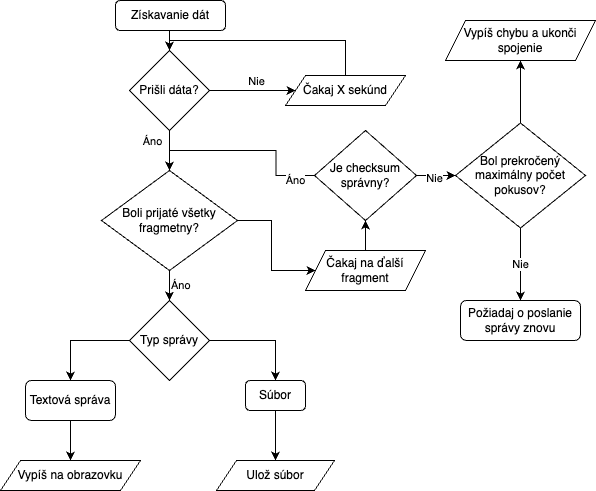

The diagram above was exported from draw.io. Its source (the exported page's mxGraphModel, read from the mxfile embedded in the PNG):
<mxGraphModel dx="1026" dy="583" grid="1" gridSize="10" guides="1" tooltips="1" connect="1" arrows="1" fold="1" page="1" pageScale="1" pageWidth="827" pageHeight="1169" math="0" shadow="0">
  <root>
    <mxCell id="0" />
    <mxCell id="1" parent="0" />
    <mxCell id="dbUe_VVuPq72PE2s_Wyf-6" style="edgeStyle=orthogonalEdgeStyle;rounded=0;orthogonalLoop=1;jettySize=auto;html=1;exitX=0.5;exitY=1;exitDx=0;exitDy=0;entryX=0.5;entryY=0;entryDx=0;entryDy=0;" edge="1" parent="1" source="dbUe_VVuPq72PE2s_Wyf-1" target="dbUe_VVuPq72PE2s_Wyf-2">
      <mxGeometry relative="1" as="geometry" />
    </mxCell>
    <mxCell id="dbUe_VVuPq72PE2s_Wyf-1" value="Získavanie dát" style="rounded=1;whiteSpace=wrap;html=1;" vertex="1" parent="1">
      <mxGeometry x="320" y="10" width="110" height="30" as="geometry" />
    </mxCell>
    <mxCell id="dbUe_VVuPq72PE2s_Wyf-5" style="edgeStyle=orthogonalEdgeStyle;rounded=0;orthogonalLoop=1;jettySize=auto;html=1;exitX=1;exitY=0.5;exitDx=0;exitDy=0;entryX=0;entryY=0.5;entryDx=0;entryDy=0;" edge="1" parent="1" source="dbUe_VVuPq72PE2s_Wyf-2" target="dbUe_VVuPq72PE2s_Wyf-3">
      <mxGeometry relative="1" as="geometry" />
    </mxCell>
    <mxCell id="dbUe_VVuPq72PE2s_Wyf-18" value="Nie" style="edgeLabel;html=1;align=center;verticalAlign=middle;resizable=0;points=[];" vertex="1" connectable="0" parent="dbUe_VVuPq72PE2s_Wyf-5">
      <mxGeometry x="0.0698" y="-2" relative="1" as="geometry">
        <mxPoint y="-12" as="offset" />
      </mxGeometry>
    </mxCell>
    <mxCell id="dbUe_VVuPq72PE2s_Wyf-9" style="edgeStyle=orthogonalEdgeStyle;rounded=0;orthogonalLoop=1;jettySize=auto;html=1;exitX=0.5;exitY=1;exitDx=0;exitDy=0;entryX=0.5;entryY=0;entryDx=0;entryDy=0;" edge="1" parent="1" source="dbUe_VVuPq72PE2s_Wyf-2" target="dbUe_VVuPq72PE2s_Wyf-8">
      <mxGeometry relative="1" as="geometry" />
    </mxCell>
    <mxCell id="dbUe_VVuPq72PE2s_Wyf-19" value="Áno" style="edgeLabel;html=1;align=center;verticalAlign=middle;resizable=0;points=[];" vertex="1" connectable="0" parent="dbUe_VVuPq72PE2s_Wyf-9">
      <mxGeometry x="-0.2" relative="1" as="geometry">
        <mxPoint x="-18" y="-6" as="offset" />
      </mxGeometry>
    </mxCell>
    <mxCell id="dbUe_VVuPq72PE2s_Wyf-2" value="Prišli dáta?" style="rhombus;whiteSpace=wrap;html=1;" vertex="1" parent="1">
      <mxGeometry x="334" y="60" width="80" height="80" as="geometry" />
    </mxCell>
    <mxCell id="dbUe_VVuPq72PE2s_Wyf-7" style="edgeStyle=orthogonalEdgeStyle;rounded=0;orthogonalLoop=1;jettySize=auto;html=1;exitX=0.5;exitY=0;exitDx=0;exitDy=0;entryX=0.5;entryY=0;entryDx=0;entryDy=0;" edge="1" parent="1" source="dbUe_VVuPq72PE2s_Wyf-3" target="dbUe_VVuPq72PE2s_Wyf-2">
      <mxGeometry relative="1" as="geometry">
        <Array as="points">
          <mxPoint x="550" y="50" />
          <mxPoint x="374" y="50" />
        </Array>
      </mxGeometry>
    </mxCell>
    <mxCell id="dbUe_VVuPq72PE2s_Wyf-3" value="Čakaj X sekúnd" style="shape=parallelogram;perimeter=parallelogramPerimeter;whiteSpace=wrap;html=1;fixedSize=1;" vertex="1" parent="1">
      <mxGeometry x="490" y="85" width="120" height="30" as="geometry" />
    </mxCell>
    <mxCell id="dbUe_VVuPq72PE2s_Wyf-11" value="Áno" style="edgeStyle=orthogonalEdgeStyle;rounded=0;orthogonalLoop=1;jettySize=auto;html=1;exitX=0.5;exitY=1;exitDx=0;exitDy=0;entryX=0.5;entryY=0;entryDx=0;entryDy=0;align=left;" edge="1" parent="1" source="dbUe_VVuPq72PE2s_Wyf-8" target="dbUe_VVuPq72PE2s_Wyf-10">
      <mxGeometry relative="1" as="geometry">
        <mxPoint as="offset" />
      </mxGeometry>
    </mxCell>
    <mxCell id="dbUe_VVuPq72PE2s_Wyf-20" style="edgeStyle=orthogonalEdgeStyle;rounded=0;orthogonalLoop=1;jettySize=auto;html=1;exitX=1;exitY=0.5;exitDx=0;exitDy=0;" edge="1" parent="1" source="dbUe_VVuPq72PE2s_Wyf-8" target="dbUe_VVuPq72PE2s_Wyf-17">
      <mxGeometry relative="1" as="geometry" />
    </mxCell>
    <mxCell id="dbUe_VVuPq72PE2s_Wyf-8" value="Boli prijaté všetky fragmetny?" style="rhombus;whiteSpace=wrap;html=1;" vertex="1" parent="1">
      <mxGeometry x="306" y="180" width="136" height="100" as="geometry" />
    </mxCell>
    <mxCell id="dbUe_VVuPq72PE2s_Wyf-28" style="edgeStyle=orthogonalEdgeStyle;rounded=0;orthogonalLoop=1;jettySize=auto;html=1;exitX=0;exitY=0.5;exitDx=0;exitDy=0;entryX=0.5;entryY=0;entryDx=0;entryDy=0;" edge="1" parent="1" source="dbUe_VVuPq72PE2s_Wyf-10" target="dbUe_VVuPq72PE2s_Wyf-27">
      <mxGeometry relative="1" as="geometry" />
    </mxCell>
    <mxCell id="dbUe_VVuPq72PE2s_Wyf-31" style="edgeStyle=orthogonalEdgeStyle;rounded=0;orthogonalLoop=1;jettySize=auto;html=1;exitX=1;exitY=0.5;exitDx=0;exitDy=0;entryX=0.5;entryY=0;entryDx=0;entryDy=0;" edge="1" parent="1" source="dbUe_VVuPq72PE2s_Wyf-10" target="dbUe_VVuPq72PE2s_Wyf-30">
      <mxGeometry relative="1" as="geometry" />
    </mxCell>
    <mxCell id="dbUe_VVuPq72PE2s_Wyf-10" value="Typ správy" style="rhombus;whiteSpace=wrap;html=1;" vertex="1" parent="1">
      <mxGeometry x="334" y="310" width="80" height="80" as="geometry" />
    </mxCell>
    <mxCell id="dbUe_VVuPq72PE2s_Wyf-12" value="Vypíš na obrazovku" style="shape=parallelogram;perimeter=parallelogramPerimeter;whiteSpace=wrap;html=1;fixedSize=1;" vertex="1" parent="1">
      <mxGeometry x="205" y="470" width="140" height="30" as="geometry" />
    </mxCell>
    <mxCell id="dbUe_VVuPq72PE2s_Wyf-14" value="Ulož súbor" style="shape=parallelogram;perimeter=parallelogramPerimeter;whiteSpace=wrap;html=1;fixedSize=1;" vertex="1" parent="1">
      <mxGeometry x="421" y="470" width="118" height="30" as="geometry" />
    </mxCell>
    <mxCell id="dbUe_VVuPq72PE2s_Wyf-22" style="edgeStyle=orthogonalEdgeStyle;rounded=0;orthogonalLoop=1;jettySize=auto;html=1;exitX=0.5;exitY=0;exitDx=0;exitDy=0;entryX=0.5;entryY=1;entryDx=0;entryDy=0;" edge="1" parent="1" source="dbUe_VVuPq72PE2s_Wyf-17" target="dbUe_VVuPq72PE2s_Wyf-21">
      <mxGeometry relative="1" as="geometry" />
    </mxCell>
    <mxCell id="dbUe_VVuPq72PE2s_Wyf-17" value="Čakaj na ďalší fragment" style="shape=parallelogram;perimeter=parallelogramPerimeter;whiteSpace=wrap;html=1;fixedSize=1;" vertex="1" parent="1">
      <mxGeometry x="510" y="260" width="120" height="40" as="geometry" />
    </mxCell>
    <mxCell id="dbUe_VVuPq72PE2s_Wyf-23" value="Áno" style="edgeStyle=orthogonalEdgeStyle;rounded=0;orthogonalLoop=1;jettySize=auto;html=1;exitX=0;exitY=0.5;exitDx=0;exitDy=0;entryX=0.5;entryY=0;entryDx=0;entryDy=0;targetPerimeterSpacing=0;" edge="1" parent="1" source="dbUe_VVuPq72PE2s_Wyf-21" target="dbUe_VVuPq72PE2s_Wyf-8">
      <mxGeometry x="-0.8" y="5" relative="1" as="geometry">
        <mxPoint as="offset" />
      </mxGeometry>
    </mxCell>
    <mxCell id="dbUe_VVuPq72PE2s_Wyf-34" style="edgeStyle=orthogonalEdgeStyle;rounded=0;orthogonalLoop=1;jettySize=auto;html=1;exitX=1;exitY=0.5;exitDx=0;exitDy=0;entryX=0;entryY=0.5;entryDx=0;entryDy=0;" edge="1" parent="1" source="dbUe_VVuPq72PE2s_Wyf-21" target="dbUe_VVuPq72PE2s_Wyf-33">
      <mxGeometry relative="1" as="geometry" />
    </mxCell>
    <mxCell id="dbUe_VVuPq72PE2s_Wyf-36" value="Nie" style="edgeLabel;html=1;align=center;verticalAlign=middle;resizable=0;points=[];" vertex="1" connectable="0" parent="dbUe_VVuPq72PE2s_Wyf-34">
      <mxGeometry x="-0.1282" y="-2" relative="1" as="geometry">
        <mxPoint as="offset" />
      </mxGeometry>
    </mxCell>
    <mxCell id="dbUe_VVuPq72PE2s_Wyf-21" value="Je checksum správny?" style="rhombus;whiteSpace=wrap;html=1;" vertex="1" parent="1">
      <mxGeometry x="519" y="140" width="102" height="90" as="geometry" />
    </mxCell>
    <mxCell id="dbUe_VVuPq72PE2s_Wyf-24" value="Požiadaj o poslanie správy znovu" style="rounded=1;whiteSpace=wrap;html=1;" vertex="1" parent="1">
      <mxGeometry x="665" y="310" width="120" height="40" as="geometry" />
    </mxCell>
    <mxCell id="dbUe_VVuPq72PE2s_Wyf-29" style="edgeStyle=orthogonalEdgeStyle;rounded=0;orthogonalLoop=1;jettySize=auto;html=1;exitX=0.5;exitY=1;exitDx=0;exitDy=0;entryX=0.5;entryY=0;entryDx=0;entryDy=0;" edge="1" parent="1" source="dbUe_VVuPq72PE2s_Wyf-27" target="dbUe_VVuPq72PE2s_Wyf-12">
      <mxGeometry relative="1" as="geometry" />
    </mxCell>
    <mxCell id="dbUe_VVuPq72PE2s_Wyf-27" value="Textová správa" style="rounded=1;whiteSpace=wrap;html=1;" vertex="1" parent="1">
      <mxGeometry x="230" y="390" width="90" height="40" as="geometry" />
    </mxCell>
    <mxCell id="dbUe_VVuPq72PE2s_Wyf-32" style="edgeStyle=orthogonalEdgeStyle;rounded=0;orthogonalLoop=1;jettySize=auto;html=1;exitX=0.5;exitY=1;exitDx=0;exitDy=0;entryX=0.5;entryY=0;entryDx=0;entryDy=0;" edge="1" parent="1" source="dbUe_VVuPq72PE2s_Wyf-30" target="dbUe_VVuPq72PE2s_Wyf-14">
      <mxGeometry relative="1" as="geometry" />
    </mxCell>
    <mxCell id="dbUe_VVuPq72PE2s_Wyf-30" value="Súbor" style="rounded=1;whiteSpace=wrap;html=1;" vertex="1" parent="1">
      <mxGeometry x="450" y="390" width="60" height="30" as="geometry" />
    </mxCell>
    <mxCell id="dbUe_VVuPq72PE2s_Wyf-35" value="Nie" style="edgeStyle=orthogonalEdgeStyle;rounded=0;orthogonalLoop=1;jettySize=auto;html=1;exitX=0.5;exitY=1;exitDx=0;exitDy=0;entryX=0.5;entryY=0;entryDx=0;entryDy=0;" edge="1" parent="1" source="dbUe_VVuPq72PE2s_Wyf-33" target="dbUe_VVuPq72PE2s_Wyf-24">
      <mxGeometry relative="1" as="geometry" />
    </mxCell>
    <mxCell id="dbUe_VVuPq72PE2s_Wyf-40" style="edgeStyle=orthogonalEdgeStyle;rounded=0;orthogonalLoop=1;jettySize=auto;html=1;exitX=0.5;exitY=0;exitDx=0;exitDy=0;entryX=0.5;entryY=1;entryDx=0;entryDy=0;" edge="1" parent="1" source="dbUe_VVuPq72PE2s_Wyf-33" target="dbUe_VVuPq72PE2s_Wyf-37">
      <mxGeometry relative="1" as="geometry" />
    </mxCell>
    <mxCell id="dbUe_VVuPq72PE2s_Wyf-33" value="Bol prekročený maximálny počet pokusov?" style="rhombus;whiteSpace=wrap;html=1;" vertex="1" parent="1">
      <mxGeometry x="660" y="132.5" width="130" height="105" as="geometry" />
    </mxCell>
    <mxCell id="dbUe_VVuPq72PE2s_Wyf-37" value="Vypíš chybu a ukonči spojenie" style="shape=parallelogram;perimeter=parallelogramPerimeter;whiteSpace=wrap;html=1;fixedSize=1;size=20;" vertex="1" parent="1">
      <mxGeometry x="650" y="30" width="150" height="40" as="geometry" />
    </mxCell>
  </root>
</mxGraphModel>